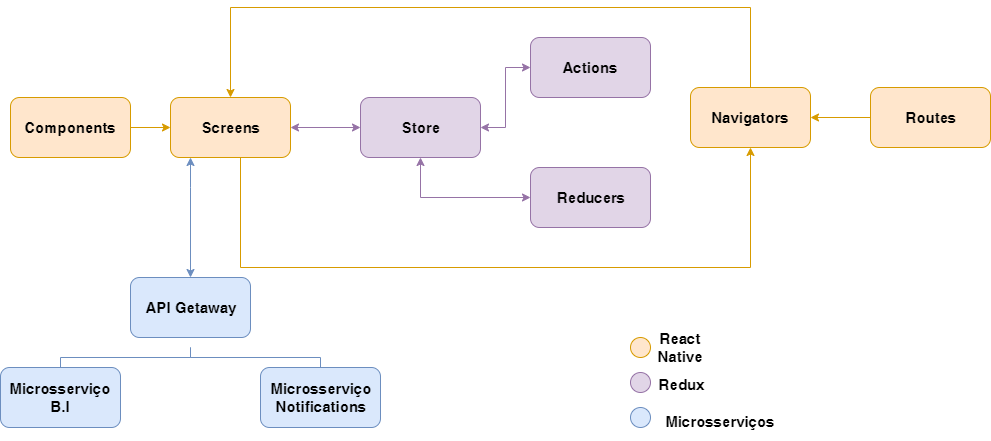

The diagram above was exported from draw.io. Its source (the exported page's mxGraphModel, read from the mxfile embedded in the PNG):
<mxGraphModel dx="2235" dy="699" grid="1" gridSize="10" guides="1" tooltips="1" connect="1" arrows="1" fold="1" page="1" pageScale="1" pageWidth="827" pageHeight="1169" math="0" shadow="0">
  <root>
    <mxCell id="0" />
    <mxCell id="1" parent="0" />
    <mxCell id="ROWSXRiAfGtiiFS0Sl9i-7" style="edgeStyle=orthogonalEdgeStyle;rounded=0;orthogonalLoop=1;jettySize=auto;html=1;entryX=0;entryY=0.5;entryDx=0;entryDy=0;startArrow=classic;startFill=1;fillColor=#e1d5e7;strokeColor=#9673a6;fontSize=15;fontStyle=1" parent="1" source="ROWSXRiAfGtiiFS0Sl9i-1" target="ROWSXRiAfGtiiFS0Sl9i-4" edge="1">
      <mxGeometry relative="1" as="geometry" />
    </mxCell>
    <mxCell id="ROWSXRiAfGtiiFS0Sl9i-13" style="edgeStyle=orthogonalEdgeStyle;rounded=0;orthogonalLoop=1;jettySize=auto;html=1;entryX=0.5;entryY=1;entryDx=0;entryDy=0;startArrow=none;startFill=0;fillColor=#ffe6cc;strokeColor=#d79b00;fontSize=15;fontStyle=1" parent="1" source="ROWSXRiAfGtiiFS0Sl9i-1" target="ROWSXRiAfGtiiFS0Sl9i-2" edge="1">
      <mxGeometry relative="1" as="geometry">
        <Array as="points">
          <mxPoint x="100" y="440" />
          <mxPoint x="610" y="440" />
        </Array>
      </mxGeometry>
    </mxCell>
    <mxCell id="ROWSXRiAfGtiiFS0Sl9i-29" style="edgeStyle=orthogonalEdgeStyle;rounded=0;orthogonalLoop=1;jettySize=auto;html=1;startArrow=classic;startFill=1;endArrow=classic;endFill=1;fillColor=#dae8fc;strokeColor=#6c8ebf;fontSize=15;fontStyle=1" parent="1" source="ROWSXRiAfGtiiFS0Sl9i-1" target="ROWSXRiAfGtiiFS0Sl9i-18" edge="1">
      <mxGeometry relative="1" as="geometry">
        <Array as="points">
          <mxPoint x="50" y="360" />
          <mxPoint x="50" y="360" />
        </Array>
      </mxGeometry>
    </mxCell>
    <mxCell id="ROWSXRiAfGtiiFS0Sl9i-1" value="Screens" style="rounded=1;whiteSpace=wrap;html=1;fillColor=#ffe6cc;strokeColor=#d79b00;fontSize=15;fontStyle=1" parent="1" vertex="1">
      <mxGeometry x="30" y="270" width="120" height="60" as="geometry" />
    </mxCell>
    <mxCell id="ROWSXRiAfGtiiFS0Sl9i-12" style="edgeStyle=orthogonalEdgeStyle;rounded=0;orthogonalLoop=1;jettySize=auto;html=1;entryX=0.5;entryY=0;entryDx=0;entryDy=0;startArrow=none;startFill=0;fillColor=#ffe6cc;strokeColor=#d79b00;fontSize=15;fontStyle=1" parent="1" source="ROWSXRiAfGtiiFS0Sl9i-2" target="ROWSXRiAfGtiiFS0Sl9i-1" edge="1">
      <mxGeometry relative="1" as="geometry">
        <Array as="points">
          <mxPoint x="610" y="180" />
          <mxPoint x="90" y="180" />
        </Array>
      </mxGeometry>
    </mxCell>
    <mxCell id="ROWSXRiAfGtiiFS0Sl9i-2" value="Navigators" style="rounded=1;whiteSpace=wrap;html=1;fillColor=#ffe6cc;strokeColor=#d79b00;fontSize=15;fontStyle=1" parent="1" vertex="1">
      <mxGeometry x="550" y="260" width="120" height="60" as="geometry" />
    </mxCell>
    <mxCell id="ROWSXRiAfGtiiFS0Sl9i-14" style="edgeStyle=orthogonalEdgeStyle;rounded=0;orthogonalLoop=1;jettySize=auto;html=1;entryX=1;entryY=0.5;entryDx=0;entryDy=0;startArrow=none;startFill=0;fillColor=#ffe6cc;strokeColor=#d79b00;fontSize=15;fontStyle=1" parent="1" source="ROWSXRiAfGtiiFS0Sl9i-3" target="ROWSXRiAfGtiiFS0Sl9i-2" edge="1">
      <mxGeometry relative="1" as="geometry" />
    </mxCell>
    <mxCell id="ROWSXRiAfGtiiFS0Sl9i-3" value="Routes" style="rounded=1;whiteSpace=wrap;html=1;fillColor=#ffe6cc;strokeColor=#d79b00;fontSize=15;fontStyle=1" parent="1" vertex="1">
      <mxGeometry x="730" y="260" width="120" height="60" as="geometry" />
    </mxCell>
    <mxCell id="ROWSXRiAfGtiiFS0Sl9i-9" style="edgeStyle=orthogonalEdgeStyle;rounded=0;orthogonalLoop=1;jettySize=auto;html=1;entryX=0;entryY=0.5;entryDx=0;entryDy=0;startArrow=classic;startFill=1;fillColor=#e1d5e7;strokeColor=#9673a6;fontSize=15;fontStyle=1" parent="1" source="ROWSXRiAfGtiiFS0Sl9i-4" target="ROWSXRiAfGtiiFS0Sl9i-5" edge="1">
      <mxGeometry relative="1" as="geometry" />
    </mxCell>
    <mxCell id="ROWSXRiAfGtiiFS0Sl9i-11" style="edgeStyle=orthogonalEdgeStyle;rounded=0;orthogonalLoop=1;jettySize=auto;html=1;entryX=0;entryY=0.5;entryDx=0;entryDy=0;startArrow=classic;startFill=1;fillColor=#e1d5e7;strokeColor=#9673a6;fontSize=15;fontStyle=1" parent="1" source="ROWSXRiAfGtiiFS0Sl9i-4" target="ROWSXRiAfGtiiFS0Sl9i-6" edge="1">
      <mxGeometry relative="1" as="geometry">
        <Array as="points">
          <mxPoint x="280" y="370" />
        </Array>
      </mxGeometry>
    </mxCell>
    <mxCell id="ROWSXRiAfGtiiFS0Sl9i-4" value="Store" style="rounded=1;whiteSpace=wrap;html=1;fillColor=#e1d5e7;strokeColor=#9673a6;fontSize=15;fontStyle=1" parent="1" vertex="1">
      <mxGeometry x="220" y="270" width="120" height="60" as="geometry" />
    </mxCell>
    <mxCell id="ROWSXRiAfGtiiFS0Sl9i-5" value="Actions" style="rounded=1;whiteSpace=wrap;html=1;fillColor=#e1d5e7;strokeColor=#9673a6;fontSize=15;fontStyle=1" parent="1" vertex="1">
      <mxGeometry x="390" y="210" width="120" height="60" as="geometry" />
    </mxCell>
    <mxCell id="ROWSXRiAfGtiiFS0Sl9i-6" value="Reducers" style="rounded=1;whiteSpace=wrap;html=1;fillColor=#e1d5e7;strokeColor=#9673a6;fontSize=15;fontStyle=1" parent="1" vertex="1">
      <mxGeometry x="390" y="340" width="120" height="60" as="geometry" />
    </mxCell>
    <mxCell id="ROWSXRiAfGtiiFS0Sl9i-17" style="edgeStyle=orthogonalEdgeStyle;rounded=0;orthogonalLoop=1;jettySize=auto;html=1;entryX=0;entryY=0.5;entryDx=0;entryDy=0;startArrow=none;startFill=0;fillColor=#ffe6cc;strokeColor=#d79b00;fontSize=15;fontStyle=1" parent="1" source="ROWSXRiAfGtiiFS0Sl9i-16" target="ROWSXRiAfGtiiFS0Sl9i-1" edge="1">
      <mxGeometry relative="1" as="geometry" />
    </mxCell>
    <mxCell id="ROWSXRiAfGtiiFS0Sl9i-16" value="Components" style="rounded=1;whiteSpace=wrap;html=1;fillColor=#ffe6cc;strokeColor=#d79b00;fontSize=15;fontStyle=1" parent="1" vertex="1">
      <mxGeometry x="-130" y="270" width="120" height="60" as="geometry" />
    </mxCell>
    <mxCell id="ROWSXRiAfGtiiFS0Sl9i-18" value="API Getaway" style="rounded=1;whiteSpace=wrap;html=1;fillColor=#dae8fc;strokeColor=#6c8ebf;fontSize=15;fontStyle=1" parent="1" vertex="1">
      <mxGeometry x="-10" y="450" width="120" height="60" as="geometry" />
    </mxCell>
    <mxCell id="ROWSXRiAfGtiiFS0Sl9i-26" style="edgeStyle=orthogonalEdgeStyle;rounded=0;orthogonalLoop=1;jettySize=auto;html=1;startArrow=none;startFill=0;endArrow=none;endFill=0;fillColor=#dae8fc;strokeColor=#6c8ebf;fontSize=15;fontStyle=1" parent="1" source="ROWSXRiAfGtiiFS0Sl9i-19" edge="1">
      <mxGeometry relative="1" as="geometry">
        <mxPoint x="50" y="520" as="targetPoint" />
        <Array as="points">
          <mxPoint x="-80" y="530" />
          <mxPoint x="50" y="530" />
        </Array>
      </mxGeometry>
    </mxCell>
    <mxCell id="ROWSXRiAfGtiiFS0Sl9i-19" value="Microsserviço B.I" style="rounded=1;whiteSpace=wrap;html=1;fillColor=#dae8fc;strokeColor=#6c8ebf;fontSize=15;fontStyle=1" parent="1" vertex="1">
      <mxGeometry x="-140" y="540" width="120" height="60" as="geometry" />
    </mxCell>
    <mxCell id="ROWSXRiAfGtiiFS0Sl9i-27" style="edgeStyle=orthogonalEdgeStyle;rounded=0;orthogonalLoop=1;jettySize=auto;html=1;startArrow=none;startFill=0;endArrow=none;endFill=0;fillColor=#dae8fc;strokeColor=#6c8ebf;fontSize=15;fontStyle=1" parent="1" source="ROWSXRiAfGtiiFS0Sl9i-21" edge="1">
      <mxGeometry relative="1" as="geometry">
        <mxPoint x="50" y="520" as="targetPoint" />
        <Array as="points">
          <mxPoint x="180" y="530" />
          <mxPoint x="50" y="530" />
        </Array>
      </mxGeometry>
    </mxCell>
    <mxCell id="ROWSXRiAfGtiiFS0Sl9i-21" value="Microsserviço&lt;br style=&quot;font-size: 15px&quot;&gt;Notifications" style="rounded=1;whiteSpace=wrap;html=1;fillColor=#dae8fc;strokeColor=#6c8ebf;fontSize=15;fontStyle=1" parent="1" vertex="1">
      <mxGeometry x="120" y="540" width="120" height="60" as="geometry" />
    </mxCell>
    <mxCell id="ROWSXRiAfGtiiFS0Sl9i-33" value="" style="ellipse;whiteSpace=wrap;html=1;aspect=fixed;fillColor=#dae8fc;strokeColor=#6c8ebf;fontSize=15;fontStyle=1;direction=south;" parent="1" vertex="1">
      <mxGeometry x="490" y="580" width="20" height="20" as="geometry" />
    </mxCell>
    <mxCell id="ROWSXRiAfGtiiFS0Sl9i-34" value="" style="ellipse;whiteSpace=wrap;html=1;aspect=fixed;fillColor=#e1d5e7;strokeColor=#9673a6;fontSize=15;fontStyle=1" parent="1" vertex="1">
      <mxGeometry x="490" y="545" width="20" height="20" as="geometry" />
    </mxCell>
    <mxCell id="ROWSXRiAfGtiiFS0Sl9i-35" value="" style="ellipse;whiteSpace=wrap;html=1;aspect=fixed;fillColor=#ffe6cc;strokeColor=#d79b00;fontSize=15;fontStyle=1" parent="1" vertex="1">
      <mxGeometry x="490" y="510" width="20" height="20" as="geometry" />
    </mxCell>
    <mxCell id="ROWSXRiAfGtiiFS0Sl9i-36" value="React Native" style="text;html=1;strokeColor=none;fillColor=none;align=center;verticalAlign=middle;whiteSpace=wrap;rounded=0;fontSize=15;fontStyle=1" parent="1" vertex="1">
      <mxGeometry x="520" y="510" width="40" height="20" as="geometry" />
    </mxCell>
    <mxCell id="ROWSXRiAfGtiiFS0Sl9i-39" value="Redux" style="text;html=1;strokeColor=none;fillColor=none;align=center;verticalAlign=middle;whiteSpace=wrap;rounded=0;fontSize=15;fontStyle=1" parent="1" vertex="1">
      <mxGeometry x="520" y="547" width="40" height="20" as="geometry" />
    </mxCell>
    <mxCell id="ROWSXRiAfGtiiFS0Sl9i-41" value="Microsserviços" style="text;html=1;strokeColor=none;fillColor=none;align=center;verticalAlign=middle;whiteSpace=wrap;rounded=0;fontSize=15;fontStyle=1" parent="1" vertex="1">
      <mxGeometry x="560" y="584" width="40" height="20" as="geometry" />
    </mxCell>
    <mxCell id="ROWSXRiAfGtiiFS0Sl9i-42" style="edgeStyle=orthogonalEdgeStyle;rounded=0;orthogonalLoop=1;jettySize=auto;html=1;exitX=0.5;exitY=1;exitDx=0;exitDy=0;startArrow=classic;startFill=1;endArrow=classic;endFill=1;fontSize=15;" parent="1" source="ROWSXRiAfGtiiFS0Sl9i-41" target="ROWSXRiAfGtiiFS0Sl9i-41" edge="1">
      <mxGeometry relative="1" as="geometry" />
    </mxCell>
  </root>
</mxGraphModel>